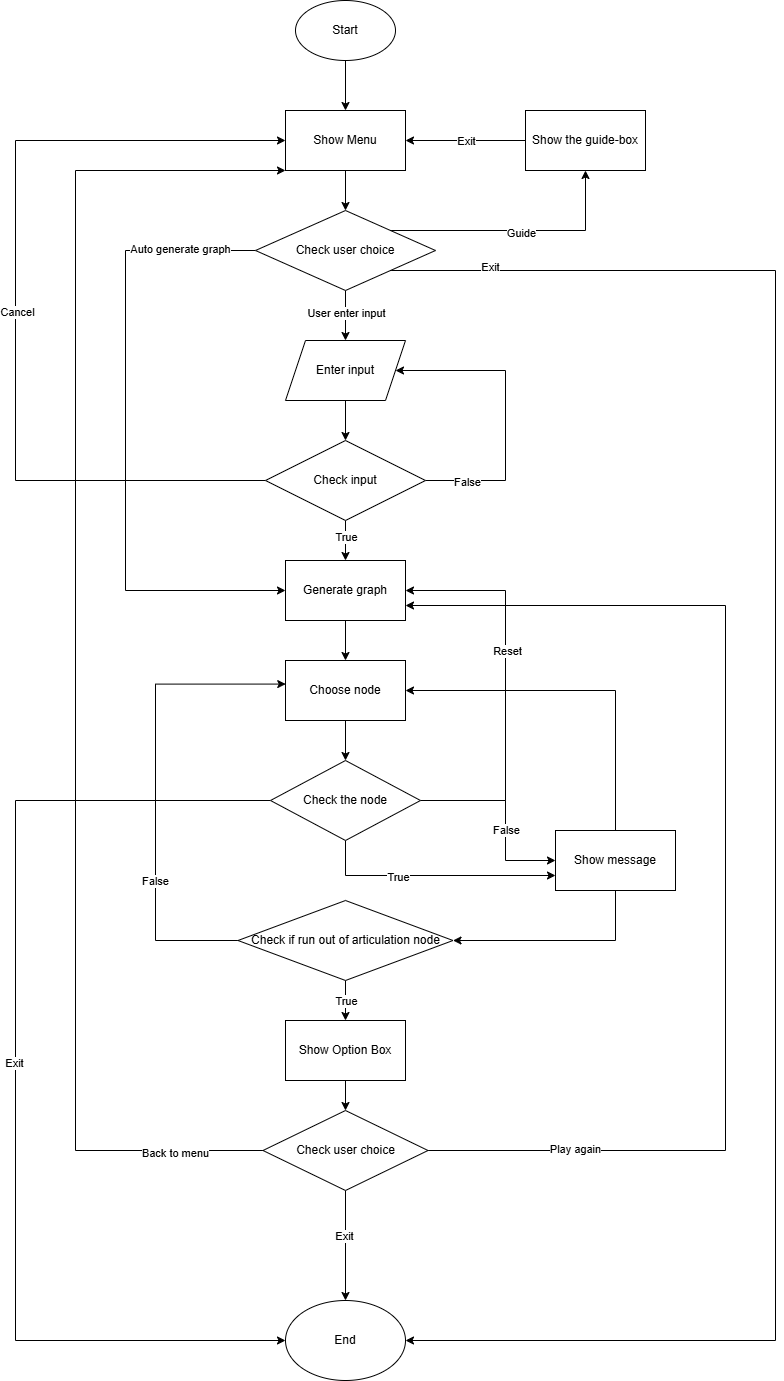

The diagram above was exported from draw.io. Its source (the exported page's mxGraphModel, read from the mxfile embedded in the PNG):
<mxGraphModel dx="1283" dy="527" grid="1" gridSize="10" guides="1" tooltips="1" connect="1" arrows="1" fold="1" page="1" pageScale="1" pageWidth="827" pageHeight="1169" math="0" shadow="0">
  <root>
    <mxCell id="WIyWlLk6GJQsqaUBKTNV-0" />
    <mxCell id="WIyWlLk6GJQsqaUBKTNV-1" parent="WIyWlLk6GJQsqaUBKTNV-0" />
    <mxCell id="4sISYOrfJ3Oagro1eQjT-2" value="" style="edgeStyle=orthogonalEdgeStyle;rounded=0;orthogonalLoop=1;jettySize=auto;html=1;" edge="1" parent="WIyWlLk6GJQsqaUBKTNV-1" source="4sISYOrfJ3Oagro1eQjT-0" target="4sISYOrfJ3Oagro1eQjT-1">
      <mxGeometry relative="1" as="geometry" />
    </mxCell>
    <mxCell id="4sISYOrfJ3Oagro1eQjT-0" value="Start" style="ellipse;whiteSpace=wrap;html=1;" vertex="1" parent="WIyWlLk6GJQsqaUBKTNV-1">
      <mxGeometry x="320" y="40" width="100" height="60" as="geometry" />
    </mxCell>
    <mxCell id="4sISYOrfJ3Oagro1eQjT-4" value="" style="edgeStyle=orthogonalEdgeStyle;rounded=0;orthogonalLoop=1;jettySize=auto;html=1;" edge="1" parent="WIyWlLk6GJQsqaUBKTNV-1" source="4sISYOrfJ3Oagro1eQjT-1" target="4sISYOrfJ3Oagro1eQjT-3">
      <mxGeometry relative="1" as="geometry" />
    </mxCell>
    <mxCell id="4sISYOrfJ3Oagro1eQjT-1" value="Show Menu" style="rounded=0;whiteSpace=wrap;html=1;" vertex="1" parent="WIyWlLk6GJQsqaUBKTNV-1">
      <mxGeometry x="310" y="150" width="120" height="60" as="geometry" />
    </mxCell>
    <mxCell id="4sISYOrfJ3Oagro1eQjT-8" value="" style="edgeStyle=orthogonalEdgeStyle;rounded=0;orthogonalLoop=1;jettySize=auto;html=1;" edge="1" parent="WIyWlLk6GJQsqaUBKTNV-1" source="4sISYOrfJ3Oagro1eQjT-3" target="4sISYOrfJ3Oagro1eQjT-7">
      <mxGeometry relative="1" as="geometry" />
    </mxCell>
    <mxCell id="4sISYOrfJ3Oagro1eQjT-11" value="User enter input" style="edgeLabel;html=1;align=center;verticalAlign=middle;resizable=0;points=[];" vertex="1" connectable="0" parent="4sISYOrfJ3Oagro1eQjT-8">
      <mxGeometry x="-0.13" relative="1" as="geometry">
        <mxPoint as="offset" />
      </mxGeometry>
    </mxCell>
    <mxCell id="4sISYOrfJ3Oagro1eQjT-18" value="" style="edgeStyle=orthogonalEdgeStyle;rounded=0;orthogonalLoop=1;jettySize=auto;html=1;" edge="1" parent="WIyWlLk6GJQsqaUBKTNV-1" source="4sISYOrfJ3Oagro1eQjT-3" target="4sISYOrfJ3Oagro1eQjT-17">
      <mxGeometry relative="1" as="geometry">
        <Array as="points">
          <mxPoint x="610" y="270" />
        </Array>
      </mxGeometry>
    </mxCell>
    <mxCell id="4sISYOrfJ3Oagro1eQjT-74" value="Guide" style="edgeLabel;html=1;align=center;verticalAlign=middle;resizable=0;points=[];" vertex="1" connectable="0" parent="4sISYOrfJ3Oagro1eQjT-18">
      <mxGeometry x="0.0227" y="-2" relative="1" as="geometry">
        <mxPoint as="offset" />
      </mxGeometry>
    </mxCell>
    <mxCell id="4sISYOrfJ3Oagro1eQjT-21" style="edgeStyle=orthogonalEdgeStyle;rounded=0;orthogonalLoop=1;jettySize=auto;html=1;entryX=0;entryY=0.5;entryDx=0;entryDy=0;" edge="1" parent="WIyWlLk6GJQsqaUBKTNV-1" source="4sISYOrfJ3Oagro1eQjT-3" target="4sISYOrfJ3Oagro1eQjT-14">
      <mxGeometry relative="1" as="geometry">
        <Array as="points">
          <mxPoint x="150" y="290" />
          <mxPoint x="150" y="630" />
        </Array>
      </mxGeometry>
    </mxCell>
    <mxCell id="4sISYOrfJ3Oagro1eQjT-22" value="Auto generate graph" style="edgeLabel;html=1;align=center;verticalAlign=middle;resizable=0;points=[];" vertex="1" connectable="0" parent="4sISYOrfJ3Oagro1eQjT-21">
      <mxGeometry x="-0.76" y="-2" relative="1" as="geometry">
        <mxPoint as="offset" />
      </mxGeometry>
    </mxCell>
    <mxCell id="4sISYOrfJ3Oagro1eQjT-31" style="edgeStyle=orthogonalEdgeStyle;rounded=0;orthogonalLoop=1;jettySize=auto;html=1;exitX=1;exitY=1;exitDx=0;exitDy=0;entryX=1;entryY=0.5;entryDx=0;entryDy=0;" edge="1" parent="WIyWlLk6GJQsqaUBKTNV-1" source="4sISYOrfJ3Oagro1eQjT-3" target="4sISYOrfJ3Oagro1eQjT-28">
      <mxGeometry relative="1" as="geometry">
        <Array as="points">
          <mxPoint x="800" y="310" />
          <mxPoint x="800" y="1380" />
        </Array>
      </mxGeometry>
    </mxCell>
    <mxCell id="4sISYOrfJ3Oagro1eQjT-32" value="Exit" style="edgeLabel;html=1;align=center;verticalAlign=middle;resizable=0;points=[];" vertex="1" connectable="0" parent="4sISYOrfJ3Oagro1eQjT-31">
      <mxGeometry x="-0.891" y="4" relative="1" as="geometry">
        <mxPoint as="offset" />
      </mxGeometry>
    </mxCell>
    <mxCell id="4sISYOrfJ3Oagro1eQjT-3" value="Check user choice" style="rhombus;whiteSpace=wrap;html=1;" vertex="1" parent="WIyWlLk6GJQsqaUBKTNV-1">
      <mxGeometry x="280" y="250" width="180" height="80" as="geometry" />
    </mxCell>
    <mxCell id="4sISYOrfJ3Oagro1eQjT-10" style="edgeStyle=orthogonalEdgeStyle;rounded=0;orthogonalLoop=1;jettySize=auto;html=1;entryX=1;entryY=0.5;entryDx=0;entryDy=0;" edge="1" parent="WIyWlLk6GJQsqaUBKTNV-1" source="4sISYOrfJ3Oagro1eQjT-6" target="4sISYOrfJ3Oagro1eQjT-7">
      <mxGeometry relative="1" as="geometry">
        <Array as="points">
          <mxPoint x="530" y="520" />
          <mxPoint x="530" y="410" />
        </Array>
      </mxGeometry>
    </mxCell>
    <mxCell id="4sISYOrfJ3Oagro1eQjT-13" value="False" style="edgeLabel;html=1;align=center;verticalAlign=middle;resizable=0;points=[];" vertex="1" connectable="0" parent="4sISYOrfJ3Oagro1eQjT-10">
      <mxGeometry x="-0.7293" y="-1" relative="1" as="geometry">
        <mxPoint as="offset" />
      </mxGeometry>
    </mxCell>
    <mxCell id="4sISYOrfJ3Oagro1eQjT-15" value="" style="edgeStyle=orthogonalEdgeStyle;rounded=0;orthogonalLoop=1;jettySize=auto;html=1;" edge="1" parent="WIyWlLk6GJQsqaUBKTNV-1" source="4sISYOrfJ3Oagro1eQjT-6" target="4sISYOrfJ3Oagro1eQjT-14">
      <mxGeometry relative="1" as="geometry" />
    </mxCell>
    <mxCell id="4sISYOrfJ3Oagro1eQjT-16" value="True" style="edgeLabel;html=1;align=center;verticalAlign=middle;resizable=0;points=[];" vertex="1" connectable="0" parent="4sISYOrfJ3Oagro1eQjT-15">
      <mxGeometry x="-0.18" relative="1" as="geometry">
        <mxPoint as="offset" />
      </mxGeometry>
    </mxCell>
    <mxCell id="4sISYOrfJ3Oagro1eQjT-34" style="edgeStyle=orthogonalEdgeStyle;rounded=0;orthogonalLoop=1;jettySize=auto;html=1;entryX=0;entryY=0.5;entryDx=0;entryDy=0;" edge="1" parent="WIyWlLk6GJQsqaUBKTNV-1" source="4sISYOrfJ3Oagro1eQjT-6" target="4sISYOrfJ3Oagro1eQjT-1">
      <mxGeometry relative="1" as="geometry">
        <Array as="points">
          <mxPoint x="40" y="520" />
          <mxPoint x="40" y="180" />
        </Array>
      </mxGeometry>
    </mxCell>
    <mxCell id="4sISYOrfJ3Oagro1eQjT-35" value="Cancel" style="edgeLabel;html=1;align=center;verticalAlign=middle;resizable=0;points=[];" vertex="1" connectable="0" parent="4sISYOrfJ3Oagro1eQjT-34">
      <mxGeometry x="-0.0265" y="-1" relative="1" as="geometry">
        <mxPoint as="offset" />
      </mxGeometry>
    </mxCell>
    <mxCell id="4sISYOrfJ3Oagro1eQjT-6" value="Check input" style="rhombus;whiteSpace=wrap;html=1;" vertex="1" parent="WIyWlLk6GJQsqaUBKTNV-1">
      <mxGeometry x="290" y="480" width="160" height="80" as="geometry" />
    </mxCell>
    <mxCell id="4sISYOrfJ3Oagro1eQjT-9" value="" style="edgeStyle=orthogonalEdgeStyle;rounded=0;orthogonalLoop=1;jettySize=auto;html=1;" edge="1" parent="WIyWlLk6GJQsqaUBKTNV-1" source="4sISYOrfJ3Oagro1eQjT-7" target="4sISYOrfJ3Oagro1eQjT-6">
      <mxGeometry relative="1" as="geometry" />
    </mxCell>
    <mxCell id="4sISYOrfJ3Oagro1eQjT-7" value="Enter input" style="shape=parallelogram;perimeter=parallelogramPerimeter;whiteSpace=wrap;html=1;fixedSize=1;" vertex="1" parent="WIyWlLk6GJQsqaUBKTNV-1">
      <mxGeometry x="310" y="380" width="120" height="60" as="geometry" />
    </mxCell>
    <mxCell id="4sISYOrfJ3Oagro1eQjT-36" value="" style="edgeStyle=orthogonalEdgeStyle;rounded=0;orthogonalLoop=1;jettySize=auto;html=1;" edge="1" parent="WIyWlLk6GJQsqaUBKTNV-1" source="4sISYOrfJ3Oagro1eQjT-14" target="4sISYOrfJ3Oagro1eQjT-27">
      <mxGeometry relative="1" as="geometry" />
    </mxCell>
    <mxCell id="4sISYOrfJ3Oagro1eQjT-14" value="Generate graph" style="rounded=0;whiteSpace=wrap;html=1;" vertex="1" parent="WIyWlLk6GJQsqaUBKTNV-1">
      <mxGeometry x="310" y="600" width="120" height="60" as="geometry" />
    </mxCell>
    <mxCell id="4sISYOrfJ3Oagro1eQjT-19" style="edgeStyle=orthogonalEdgeStyle;rounded=0;orthogonalLoop=1;jettySize=auto;html=1;entryX=1;entryY=0.5;entryDx=0;entryDy=0;" edge="1" parent="WIyWlLk6GJQsqaUBKTNV-1" source="4sISYOrfJ3Oagro1eQjT-17" target="4sISYOrfJ3Oagro1eQjT-1">
      <mxGeometry relative="1" as="geometry">
        <Array as="points">
          <mxPoint x="600" y="180" />
        </Array>
      </mxGeometry>
    </mxCell>
    <mxCell id="4sISYOrfJ3Oagro1eQjT-20" value="Exit" style="edgeLabel;html=1;align=center;verticalAlign=middle;resizable=0;points=[];" vertex="1" connectable="0" parent="4sISYOrfJ3Oagro1eQjT-19">
      <mxGeometry x="-0.7632" y="1" relative="1" as="geometry">
        <mxPoint x="-46" y="-1" as="offset" />
      </mxGeometry>
    </mxCell>
    <mxCell id="4sISYOrfJ3Oagro1eQjT-17" value="Show the guide-box" style="rounded=0;whiteSpace=wrap;html=1;" vertex="1" parent="WIyWlLk6GJQsqaUBKTNV-1">
      <mxGeometry x="550" y="150" width="120" height="60" as="geometry" />
    </mxCell>
    <mxCell id="4sISYOrfJ3Oagro1eQjT-29" style="edgeStyle=orthogonalEdgeStyle;rounded=0;orthogonalLoop=1;jettySize=auto;html=1;" edge="1" parent="WIyWlLk6GJQsqaUBKTNV-1" source="4sISYOrfJ3Oagro1eQjT-23" target="4sISYOrfJ3Oagro1eQjT-28">
      <mxGeometry relative="1" as="geometry">
        <Array as="points">
          <mxPoint x="40" y="840" />
          <mxPoint x="40" y="1380" />
        </Array>
      </mxGeometry>
    </mxCell>
    <mxCell id="4sISYOrfJ3Oagro1eQjT-30" value="Exit" style="edgeLabel;html=1;align=center;verticalAlign=middle;resizable=0;points=[];" vertex="1" connectable="0" parent="4sISYOrfJ3Oagro1eQjT-29">
      <mxGeometry x="-0.0282" y="-2" relative="1" as="geometry">
        <mxPoint as="offset" />
      </mxGeometry>
    </mxCell>
    <mxCell id="4sISYOrfJ3Oagro1eQjT-38" style="edgeStyle=orthogonalEdgeStyle;rounded=0;orthogonalLoop=1;jettySize=auto;html=1;entryX=1;entryY=0.5;entryDx=0;entryDy=0;" edge="1" parent="WIyWlLk6GJQsqaUBKTNV-1" source="4sISYOrfJ3Oagro1eQjT-23" target="4sISYOrfJ3Oagro1eQjT-14">
      <mxGeometry relative="1" as="geometry">
        <Array as="points">
          <mxPoint x="530" y="840" />
          <mxPoint x="530" y="630" />
        </Array>
      </mxGeometry>
    </mxCell>
    <mxCell id="4sISYOrfJ3Oagro1eQjT-39" value="Reset" style="edgeLabel;html=1;align=center;verticalAlign=middle;resizable=0;points=[];" vertex="1" connectable="0" parent="4sISYOrfJ3Oagro1eQjT-38">
      <mxGeometry x="-0.0391" y="-1" relative="1" as="geometry">
        <mxPoint y="-45" as="offset" />
      </mxGeometry>
    </mxCell>
    <mxCell id="4sISYOrfJ3Oagro1eQjT-60" style="edgeStyle=orthogonalEdgeStyle;rounded=0;orthogonalLoop=1;jettySize=auto;html=1;entryX=0;entryY=0.5;entryDx=0;entryDy=0;" edge="1" parent="WIyWlLk6GJQsqaUBKTNV-1" source="4sISYOrfJ3Oagro1eQjT-23" target="4sISYOrfJ3Oagro1eQjT-58">
      <mxGeometry relative="1" as="geometry">
        <Array as="points">
          <mxPoint x="530" y="840" />
          <mxPoint x="530" y="900" />
        </Array>
      </mxGeometry>
    </mxCell>
    <mxCell id="4sISYOrfJ3Oagro1eQjT-61" value="False" style="edgeLabel;html=1;align=center;verticalAlign=middle;resizable=0;points=[];" vertex="1" connectable="0" parent="4sISYOrfJ3Oagro1eQjT-60">
      <mxGeometry x="0.174" relative="1" as="geometry">
        <mxPoint as="offset" />
      </mxGeometry>
    </mxCell>
    <mxCell id="4sISYOrfJ3Oagro1eQjT-62" value="" style="edgeStyle=orthogonalEdgeStyle;rounded=0;orthogonalLoop=1;jettySize=auto;html=1;entryX=0;entryY=0.75;entryDx=0;entryDy=0;" edge="1" parent="WIyWlLk6GJQsqaUBKTNV-1" source="4sISYOrfJ3Oagro1eQjT-23" target="4sISYOrfJ3Oagro1eQjT-58">
      <mxGeometry relative="1" as="geometry">
        <Array as="points">
          <mxPoint x="370" y="915" />
        </Array>
      </mxGeometry>
    </mxCell>
    <mxCell id="4sISYOrfJ3Oagro1eQjT-63" value="True" style="edgeLabel;html=1;align=center;verticalAlign=middle;resizable=0;points=[];" vertex="1" connectable="0" parent="4sISYOrfJ3Oagro1eQjT-62">
      <mxGeometry x="-0.2933" y="-1" relative="1" as="geometry">
        <mxPoint as="offset" />
      </mxGeometry>
    </mxCell>
    <mxCell id="4sISYOrfJ3Oagro1eQjT-23" value="Check the node" style="rhombus;whiteSpace=wrap;html=1;" vertex="1" parent="WIyWlLk6GJQsqaUBKTNV-1">
      <mxGeometry x="295" y="800" width="150" height="80" as="geometry" />
    </mxCell>
    <mxCell id="4sISYOrfJ3Oagro1eQjT-37" value="" style="edgeStyle=orthogonalEdgeStyle;rounded=0;orthogonalLoop=1;jettySize=auto;html=1;" edge="1" parent="WIyWlLk6GJQsqaUBKTNV-1" source="4sISYOrfJ3Oagro1eQjT-27" target="4sISYOrfJ3Oagro1eQjT-23">
      <mxGeometry relative="1" as="geometry" />
    </mxCell>
    <mxCell id="4sISYOrfJ3Oagro1eQjT-27" value="Choose node" style="rounded=0;whiteSpace=wrap;html=1;" vertex="1" parent="WIyWlLk6GJQsqaUBKTNV-1">
      <mxGeometry x="310" y="700" width="120" height="60" as="geometry" />
    </mxCell>
    <mxCell id="4sISYOrfJ3Oagro1eQjT-28" value="End" style="ellipse;whiteSpace=wrap;html=1;" vertex="1" parent="WIyWlLk6GJQsqaUBKTNV-1">
      <mxGeometry x="310" y="1340" width="120" height="80" as="geometry" />
    </mxCell>
    <mxCell id="4sISYOrfJ3Oagro1eQjT-43" style="edgeStyle=orthogonalEdgeStyle;rounded=0;orthogonalLoop=1;jettySize=auto;html=1;entryX=0.002;entryY=0.393;entryDx=0;entryDy=0;entryPerimeter=0;exitX=0;exitY=0.5;exitDx=0;exitDy=0;" edge="1" parent="WIyWlLk6GJQsqaUBKTNV-1" source="4sISYOrfJ3Oagro1eQjT-52" target="4sISYOrfJ3Oagro1eQjT-27">
      <mxGeometry relative="1" as="geometry">
        <mxPoint x="310" y="960" as="sourcePoint" />
        <Array as="points">
          <mxPoint x="180" y="980" />
          <mxPoint x="180" y="724" />
        </Array>
      </mxGeometry>
    </mxCell>
    <mxCell id="4sISYOrfJ3Oagro1eQjT-44" value="False" style="edgeLabel;html=1;align=center;verticalAlign=middle;resizable=0;points=[];" vertex="1" connectable="0" parent="4sISYOrfJ3Oagro1eQjT-43">
      <mxGeometry x="0.1622" y="1" relative="1" as="geometry">
        <mxPoint y="131" as="offset" />
      </mxGeometry>
    </mxCell>
    <mxCell id="4sISYOrfJ3Oagro1eQjT-49" style="edgeStyle=orthogonalEdgeStyle;rounded=0;orthogonalLoop=1;jettySize=auto;html=1;entryX=0;entryY=1;entryDx=0;entryDy=0;" edge="1" parent="WIyWlLk6GJQsqaUBKTNV-1" source="4sISYOrfJ3Oagro1eQjT-48" target="4sISYOrfJ3Oagro1eQjT-1">
      <mxGeometry relative="1" as="geometry">
        <Array as="points">
          <mxPoint x="100" y="1190" />
          <mxPoint x="100" y="210" />
        </Array>
      </mxGeometry>
    </mxCell>
    <mxCell id="4sISYOrfJ3Oagro1eQjT-55" value="Back to menu" style="edgeLabel;html=1;align=center;verticalAlign=middle;resizable=0;points=[];" vertex="1" connectable="0" parent="4sISYOrfJ3Oagro1eQjT-49">
      <mxGeometry x="-0.8719" y="2" relative="1" as="geometry">
        <mxPoint as="offset" />
      </mxGeometry>
    </mxCell>
    <mxCell id="4sISYOrfJ3Oagro1eQjT-56" style="edgeStyle=orthogonalEdgeStyle;rounded=0;orthogonalLoop=1;jettySize=auto;html=1;" edge="1" parent="WIyWlLk6GJQsqaUBKTNV-1" source="4sISYOrfJ3Oagro1eQjT-48" target="4sISYOrfJ3Oagro1eQjT-28">
      <mxGeometry relative="1" as="geometry" />
    </mxCell>
    <mxCell id="4sISYOrfJ3Oagro1eQjT-57" value="Exit" style="edgeLabel;html=1;align=center;verticalAlign=middle;resizable=0;points=[];" vertex="1" connectable="0" parent="4sISYOrfJ3Oagro1eQjT-56">
      <mxGeometry x="-0.1874" y="-2" relative="1" as="geometry">
        <mxPoint as="offset" />
      </mxGeometry>
    </mxCell>
    <mxCell id="4sISYOrfJ3Oagro1eQjT-65" style="edgeStyle=orthogonalEdgeStyle;rounded=0;orthogonalLoop=1;jettySize=auto;html=1;entryX=1;entryY=0.75;entryDx=0;entryDy=0;" edge="1" parent="WIyWlLk6GJQsqaUBKTNV-1" source="4sISYOrfJ3Oagro1eQjT-48" target="4sISYOrfJ3Oagro1eQjT-14">
      <mxGeometry relative="1" as="geometry">
        <Array as="points">
          <mxPoint x="750" y="1190" />
          <mxPoint x="750" y="645" />
        </Array>
      </mxGeometry>
    </mxCell>
    <mxCell id="4sISYOrfJ3Oagro1eQjT-66" value="Play again" style="edgeLabel;html=1;align=center;verticalAlign=middle;resizable=0;points=[];" vertex="1" connectable="0" parent="4sISYOrfJ3Oagro1eQjT-65">
      <mxGeometry x="-0.7473" y="2" relative="1" as="geometry">
        <mxPoint as="offset" />
      </mxGeometry>
    </mxCell>
    <mxCell id="4sISYOrfJ3Oagro1eQjT-48" value="Check user choice" style="rhombus;whiteSpace=wrap;html=1;" vertex="1" parent="WIyWlLk6GJQsqaUBKTNV-1">
      <mxGeometry x="287.5" y="1150" width="165" height="80" as="geometry" />
    </mxCell>
    <mxCell id="4sISYOrfJ3Oagro1eQjT-69" value="" style="edgeStyle=orthogonalEdgeStyle;rounded=0;orthogonalLoop=1;jettySize=auto;html=1;" edge="1" parent="WIyWlLk6GJQsqaUBKTNV-1" source="4sISYOrfJ3Oagro1eQjT-52" target="4sISYOrfJ3Oagro1eQjT-67">
      <mxGeometry relative="1" as="geometry" />
    </mxCell>
    <mxCell id="4sISYOrfJ3Oagro1eQjT-71" value="True" style="edgeLabel;html=1;align=center;verticalAlign=middle;resizable=0;points=[];" vertex="1" connectable="0" parent="4sISYOrfJ3Oagro1eQjT-69">
      <mxGeometry x="-0.664" y="2" relative="1" as="geometry">
        <mxPoint x="-2" y="13" as="offset" />
      </mxGeometry>
    </mxCell>
    <mxCell id="4sISYOrfJ3Oagro1eQjT-52" value="Check if run out of articulation node" style="rhombus;whiteSpace=wrap;html=1;" vertex="1" parent="WIyWlLk6GJQsqaUBKTNV-1">
      <mxGeometry x="262.5" y="940" width="215" height="80" as="geometry" />
    </mxCell>
    <mxCell id="4sISYOrfJ3Oagro1eQjT-59" style="edgeStyle=orthogonalEdgeStyle;rounded=0;orthogonalLoop=1;jettySize=auto;html=1;entryX=1;entryY=0.5;entryDx=0;entryDy=0;" edge="1" parent="WIyWlLk6GJQsqaUBKTNV-1" source="4sISYOrfJ3Oagro1eQjT-58" target="4sISYOrfJ3Oagro1eQjT-27">
      <mxGeometry relative="1" as="geometry">
        <Array as="points">
          <mxPoint x="640" y="730" />
        </Array>
      </mxGeometry>
    </mxCell>
    <mxCell id="4sISYOrfJ3Oagro1eQjT-64" style="edgeStyle=orthogonalEdgeStyle;rounded=0;orthogonalLoop=1;jettySize=auto;html=1;" edge="1" parent="WIyWlLk6GJQsqaUBKTNV-1" source="4sISYOrfJ3Oagro1eQjT-58" target="4sISYOrfJ3Oagro1eQjT-52">
      <mxGeometry relative="1" as="geometry">
        <Array as="points">
          <mxPoint x="640" y="980" />
        </Array>
      </mxGeometry>
    </mxCell>
    <mxCell id="4sISYOrfJ3Oagro1eQjT-58" value="Show message" style="whiteSpace=wrap;html=1;" vertex="1" parent="WIyWlLk6GJQsqaUBKTNV-1">
      <mxGeometry x="580" y="870" width="120" height="60" as="geometry" />
    </mxCell>
    <mxCell id="4sISYOrfJ3Oagro1eQjT-70" value="" style="edgeStyle=orthogonalEdgeStyle;rounded=0;orthogonalLoop=1;jettySize=auto;html=1;" edge="1" parent="WIyWlLk6GJQsqaUBKTNV-1" source="4sISYOrfJ3Oagro1eQjT-67" target="4sISYOrfJ3Oagro1eQjT-48">
      <mxGeometry relative="1" as="geometry" />
    </mxCell>
    <mxCell id="4sISYOrfJ3Oagro1eQjT-67" value="Show Option Box" style="whiteSpace=wrap;html=1;" vertex="1" parent="WIyWlLk6GJQsqaUBKTNV-1">
      <mxGeometry x="310" y="1060" width="120" height="60" as="geometry" />
    </mxCell>
  </root>
</mxGraphModel>